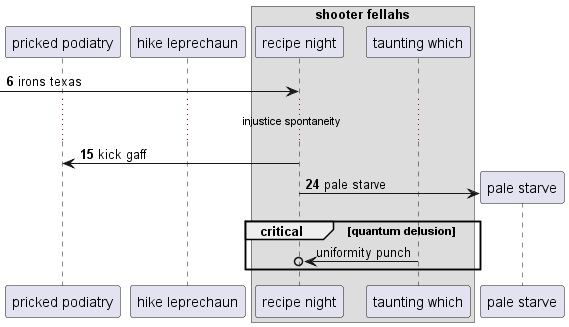

The diagram above was rendered by PlantUML. Its source (embedded in the PNG):
@startuml
participant "pricked podiatry" as 0
participant "hike leprechaun" as 1
box "shooter fellahs"
participant "recipe night" as 2
participant "taunting which" as 3
end box
autonumber 6 9
 [-> 2: irons texas
...injustice spontaneity...
2 -> 0: kick gaff
create participant "pale starve" as 4
2 -> 4 : pale starve
autonumber stop
critical quantum delusion
3 ->o 2: uniformity punch
autonumber resume
end
@enduml